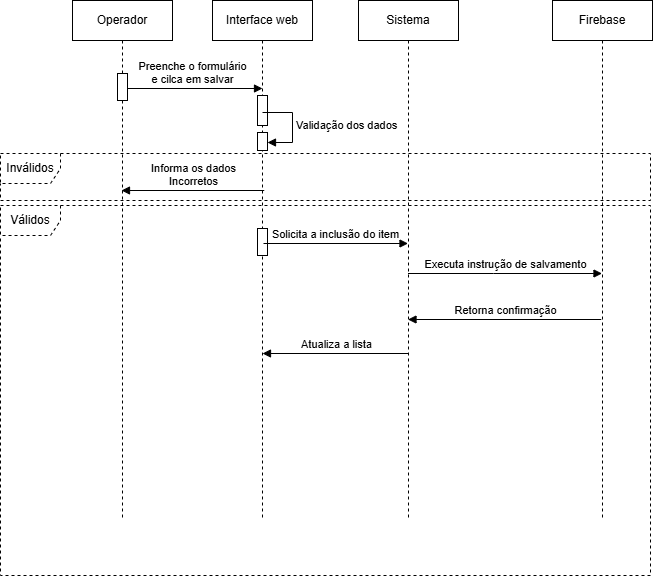

The diagram above was exported from draw.io. Its source (the exported page's mxGraphModel, read from the mxfile embedded in the PNG):
<mxGraphModel dx="2495" dy="777" grid="0" gridSize="10" guides="1" tooltips="1" connect="1" arrows="1" fold="1" page="1" pageScale="1" pageWidth="850" pageHeight="1100" math="0" shadow="0">
  <root>
    <mxCell id="0" />
    <mxCell id="1" parent="0" />
    <mxCell id="aM9ryv3xv72pqoxQDRHE-7" edge="1" parent="1" style="html=1;verticalAlign=bottom;endArrow=block;edgeStyle=elbowEdgeStyle;elbow=vertical;curved=0;rounded=0;" value="&lt;span style=&quot;background-color: rgb(255, 255, 255);&quot;&gt;Preenche o formulário&lt;br&gt;e cilca em salvar&lt;/span&gt;">
      <mxGeometry relative="1" x="0.0006" as="geometry">
        <mxPoint as="offset" />
        <Array as="points">
          <mxPoint x="-573.5" y="151" />
        </Array>
        <mxPoint x="-659" y="151" as="sourcePoint" />
        <mxPoint x="-519" y="151" as="targetPoint" />
      </mxGeometry>
    </mxCell>
    <mxCell id="4ed_W6bcIERcVgQ3CGDH-13" parent="1" style="shape=umlLifeline;perimeter=lifelinePerimeter;whiteSpace=wrap;html=1;container=1;dropTarget=0;collapsible=0;recursiveResize=0;outlineConnect=0;portConstraint=eastwest;newEdgeStyle={&quot;curved&quot;:0,&quot;rounded&quot;:0};" value="Operador" vertex="1">
      <mxGeometry height="520" width="100" x="-709" y="63" as="geometry" />
    </mxCell>
    <mxCell id="q5_sXlp0fVrZl9wUGWjx-2" parent="4ed_W6bcIERcVgQ3CGDH-13" style="html=1;points=[[0,0,0,0,5],[0,1,0,0,-5],[1,0,0,0,5],[1,1,0,0,-5]];perimeter=orthogonalPerimeter;outlineConnect=0;targetShapes=umlLifeline;portConstraint=eastwest;newEdgeStyle={&quot;curved&quot;:0,&quot;rounded&quot;:0};" value="" vertex="1">
      <mxGeometry height="27" width="10" x="45" y="73" as="geometry" />
    </mxCell>
    <mxCell id="4ed_W6bcIERcVgQ3CGDH-14" parent="1" style="shape=umlLifeline;perimeter=lifelinePerimeter;whiteSpace=wrap;html=1;container=1;dropTarget=0;collapsible=0;recursiveResize=0;outlineConnect=0;portConstraint=eastwest;newEdgeStyle={&quot;curved&quot;:0,&quot;rounded&quot;:0};" value="Interface web" vertex="1">
      <mxGeometry height="520" width="100" x="-569" y="63" as="geometry" />
    </mxCell>
    <mxCell id="q5_sXlp0fVrZl9wUGWjx-3" parent="4ed_W6bcIERcVgQ3CGDH-14" style="html=1;points=[[0,0,0,0,5],[0,1,0,0,-5],[1,0,0,0,5],[1,1,0,0,-5]];perimeter=orthogonalPerimeter;outlineConnect=0;targetShapes=umlLifeline;portConstraint=eastwest;newEdgeStyle={&quot;curved&quot;:0,&quot;rounded&quot;:0};" value="" vertex="1">
      <mxGeometry height="30" width="10" x="45" y="95" as="geometry" />
    </mxCell>
    <mxCell id="q5_sXlp0fVrZl9wUGWjx-4" parent="4ed_W6bcIERcVgQ3CGDH-14" style="html=1;points=[[0,0,0,0,5],[0,1,0,0,-5],[1,0,0,0,5],[1,1,0,0,-5]];perimeter=orthogonalPerimeter;outlineConnect=0;targetShapes=umlLifeline;portConstraint=eastwest;newEdgeStyle={&quot;curved&quot;:0,&quot;rounded&quot;:0};" value="" vertex="1">
      <mxGeometry height="18" width="10" x="45" y="132" as="geometry" />
    </mxCell>
    <mxCell id="q5_sXlp0fVrZl9wUGWjx-5" edge="1" parent="4ed_W6bcIERcVgQ3CGDH-14" style="html=1;align=left;spacingLeft=2;endArrow=block;rounded=0;edgeStyle=orthogonalEdgeStyle;curved=0;rounded=0;" target="q5_sXlp0fVrZl9wUGWjx-4" value="Validação dos dados">
      <mxGeometry relative="1" as="geometry">
        <Array as="points">
          <mxPoint x="80" y="142" />
        </Array>
        <mxPoint x="50" y="112" as="sourcePoint" />
      </mxGeometry>
    </mxCell>
    <mxCell id="q5_sXlp0fVrZl9wUGWjx-7" parent="4ed_W6bcIERcVgQ3CGDH-14" style="html=1;points=[[0,0,0,0,5],[0,1,0,0,-5],[1,0,0,0,5],[1,1,0,0,-5]];perimeter=orthogonalPerimeter;outlineConnect=0;targetShapes=umlLifeline;portConstraint=eastwest;newEdgeStyle={&quot;curved&quot;:0,&quot;rounded&quot;:0};" value="" vertex="1">
      <mxGeometry height="27" width="10" x="45" y="228" as="geometry" />
    </mxCell>
    <mxCell id="4ed_W6bcIERcVgQ3CGDH-15" parent="1" style="shape=umlLifeline;perimeter=lifelinePerimeter;whiteSpace=wrap;html=1;container=1;dropTarget=0;collapsible=0;recursiveResize=0;outlineConnect=0;portConstraint=eastwest;newEdgeStyle={&quot;curved&quot;:0,&quot;rounded&quot;:0};" value="Firebase" vertex="1">
      <mxGeometry height="520" width="100" x="-229" y="63" as="geometry" />
    </mxCell>
    <mxCell id="4ed_W6bcIERcVgQ3CGDH-20" parent="1" style="shape=umlFrame;whiteSpace=wrap;html=1;pointerEvents=0;dashed=1;" value="Inválidos" vertex="1">
      <mxGeometry height="47" width="650" x="-781" y="216" as="geometry" />
    </mxCell>
    <mxCell id="4ed_W6bcIERcVgQ3CGDH-22" parent="1" style="shape=umlFrame;whiteSpace=wrap;html=1;pointerEvents=0;dashed=1;" value="Válidos" vertex="1">
      <mxGeometry height="370" width="650" x="-781" y="268" as="geometry" />
    </mxCell>
    <mxCell id="4ed_W6bcIERcVgQ3CGDH-37" edge="1" parent="1" style="html=1;verticalAlign=bottom;endArrow=block;curved=0;rounded=0;" value="Informa os dados&lt;br&gt;Incorretos">
      <mxGeometry relative="1" width="80" x="-0.0053" as="geometry">
        <mxPoint as="offset" />
        <mxPoint x="-517.25" y="253" as="sourcePoint" />
        <mxPoint x="-660" y="253" as="targetPoint" />
      </mxGeometry>
    </mxCell>
    <mxCell id="q5_sXlp0fVrZl9wUGWjx-1" parent="1" style="shape=umlLifeline;perimeter=lifelinePerimeter;whiteSpace=wrap;html=1;container=1;dropTarget=0;collapsible=0;recursiveResize=0;outlineConnect=0;portConstraint=eastwest;newEdgeStyle={&quot;curved&quot;:0,&quot;rounded&quot;:0};" value="Sistema" vertex="1">
      <mxGeometry height="520" width="100" x="-423" y="63" as="geometry" />
    </mxCell>
    <mxCell id="q5_sXlp0fVrZl9wUGWjx-6" edge="1" parent="1" style="html=1;verticalAlign=bottom;endArrow=block;edgeStyle=elbowEdgeStyle;elbow=vertical;curved=0;rounded=0;" value="Solicita a inclusão do item">
      <mxGeometry relative="1" x="-0.0035" as="geometry">
        <mxPoint as="offset" />
        <Array as="points">
          <mxPoint x="-432.5" y="306" />
        </Array>
        <mxPoint x="-518" y="306" as="sourcePoint" />
        <mxPoint x="-373.5" y="306" as="targetPoint" />
      </mxGeometry>
    </mxCell>
    <mxCell id="q5_sXlp0fVrZl9wUGWjx-9" edge="1" parent="1" style="html=1;verticalAlign=bottom;endArrow=block;edgeStyle=elbowEdgeStyle;elbow=vertical;curved=0;rounded=0;" target="4ed_W6bcIERcVgQ3CGDH-15" value="Executa instrução de salvamento">
      <mxGeometry relative="1" x="-0.0035" as="geometry">
        <mxPoint as="offset" />
        <Array as="points">
          <mxPoint x="-288" y="336" />
        </Array>
        <mxPoint x="-373.5" y="336" as="sourcePoint" />
        <mxPoint x="-229" y="336" as="targetPoint" />
      </mxGeometry>
    </mxCell>
    <mxCell id="q5_sXlp0fVrZl9wUGWjx-10" edge="1" parent="1" style="html=1;verticalAlign=bottom;endArrow=block;curved=0;rounded=0;" target="q5_sXlp0fVrZl9wUGWjx-1" value="Retorna confirmação">
      <mxGeometry relative="1" width="80" x="-0.0053" as="geometry">
        <mxPoint as="offset" />
        <mxPoint x="-180.25" y="382" as="sourcePoint" />
        <mxPoint x="-323" y="382" as="targetPoint" />
      </mxGeometry>
    </mxCell>
    <mxCell id="q5_sXlp0fVrZl9wUGWjx-11" edge="1" parent="1" style="html=1;verticalAlign=bottom;endArrow=block;curved=0;rounded=0;" value="Atualiza a lista">
      <mxGeometry relative="1" width="80" x="-0.0053" as="geometry">
        <mxPoint as="offset" />
        <mxPoint x="-373.25" y="416" as="sourcePoint" />
        <mxPoint x="-519" y="416" as="targetPoint" />
      </mxGeometry>
    </mxCell>
  </root>
</mxGraphModel>